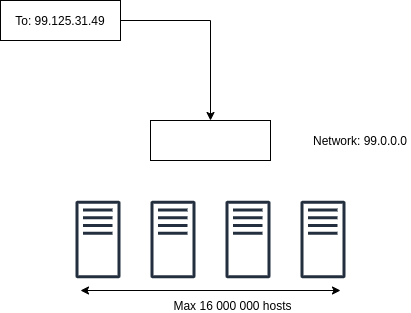

The diagram above was exported from draw.io. Its source (the exported page's mxGraphModel, read from the mxfile embedded in the PNG):
<mxGraphModel dx="1422" dy="752" grid="1" gridSize="10" guides="1" tooltips="1" connect="1" arrows="1" fold="1" page="1" pageScale="1" pageWidth="850" pageHeight="1100" math="0" shadow="0">
  <root>
    <mxCell id="0" />
    <mxCell id="1" parent="0" />
    <mxCell id="_vH_R48hDY6zVjw0imRT-4" style="edgeStyle=orthogonalEdgeStyle;rounded=0;orthogonalLoop=1;jettySize=auto;html=1;" edge="1" parent="1" source="_vH_R48hDY6zVjw0imRT-1" target="_vH_R48hDY6zVjw0imRT-2">
      <mxGeometry relative="1" as="geometry" />
    </mxCell>
    <mxCell id="_vH_R48hDY6zVjw0imRT-1" value="To: 99.125.31.49" style="rounded=0;whiteSpace=wrap;html=1;" vertex="1" parent="1">
      <mxGeometry x="60" y="90" width="120" height="40" as="geometry" />
    </mxCell>
    <mxCell id="_vH_R48hDY6zVjw0imRT-2" value="" style="rounded=0;whiteSpace=wrap;html=1;" vertex="1" parent="1">
      <mxGeometry x="210" y="210" width="120" height="40" as="geometry" />
    </mxCell>
    <mxCell id="_vH_R48hDY6zVjw0imRT-3" value="Network: 99.0.0.0" style="text;html=1;strokeColor=none;fillColor=none;align=center;verticalAlign=middle;whiteSpace=wrap;rounded=0;" vertex="1" parent="1">
      <mxGeometry x="370" y="220" width="100" height="20" as="geometry" />
    </mxCell>
    <mxCell id="_vH_R48hDY6zVjw0imRT-5" value="" style="outlineConnect=0;fontColor=#232F3E;gradientColor=none;fillColor=#232F3E;strokeColor=none;dashed=0;verticalLabelPosition=bottom;verticalAlign=top;align=center;html=1;fontSize=12;fontStyle=0;aspect=fixed;pointerEvents=1;shape=mxgraph.aws4.traditional_server;" vertex="1" parent="1">
      <mxGeometry x="135" y="290" width="45" height="78" as="geometry" />
    </mxCell>
    <mxCell id="_vH_R48hDY6zVjw0imRT-6" value="" style="outlineConnect=0;fontColor=#232F3E;gradientColor=none;fillColor=#232F3E;strokeColor=none;dashed=0;verticalLabelPosition=bottom;verticalAlign=top;align=center;html=1;fontSize=12;fontStyle=0;aspect=fixed;pointerEvents=1;shape=mxgraph.aws4.traditional_server;" vertex="1" parent="1">
      <mxGeometry x="210" y="290" width="45" height="78" as="geometry" />
    </mxCell>
    <mxCell id="_vH_R48hDY6zVjw0imRT-7" value="" style="outlineConnect=0;fontColor=#232F3E;gradientColor=none;fillColor=#232F3E;strokeColor=none;dashed=0;verticalLabelPosition=bottom;verticalAlign=top;align=center;html=1;fontSize=12;fontStyle=0;aspect=fixed;pointerEvents=1;shape=mxgraph.aws4.traditional_server;" vertex="1" parent="1">
      <mxGeometry x="285" y="290" width="45" height="78" as="geometry" />
    </mxCell>
    <mxCell id="_vH_R48hDY6zVjw0imRT-8" value="" style="outlineConnect=0;fontColor=#232F3E;gradientColor=none;fillColor=#232F3E;strokeColor=none;dashed=0;verticalLabelPosition=bottom;verticalAlign=top;align=center;html=1;fontSize=12;fontStyle=0;aspect=fixed;pointerEvents=1;shape=mxgraph.aws4.traditional_server;" vertex="1" parent="1">
      <mxGeometry x="360" y="290" width="45" height="78" as="geometry" />
    </mxCell>
    <mxCell id="_vH_R48hDY6zVjw0imRT-9" value="" style="endArrow=classic;startArrow=classic;html=1;" edge="1" parent="1">
      <mxGeometry width="50" height="50" relative="1" as="geometry">
        <mxPoint x="140" y="380" as="sourcePoint" />
        <mxPoint x="400" y="380" as="targetPoint" />
      </mxGeometry>
    </mxCell>
    <mxCell id="_vH_R48hDY6zVjw0imRT-10" value="Max 16 000 000 hosts" style="text;html=1;strokeColor=none;fillColor=none;align=center;verticalAlign=middle;whiteSpace=wrap;rounded=0;" vertex="1" parent="1">
      <mxGeometry x="225" y="390" width="135" height="10" as="geometry" />
    </mxCell>
  </root>
</mxGraphModel>